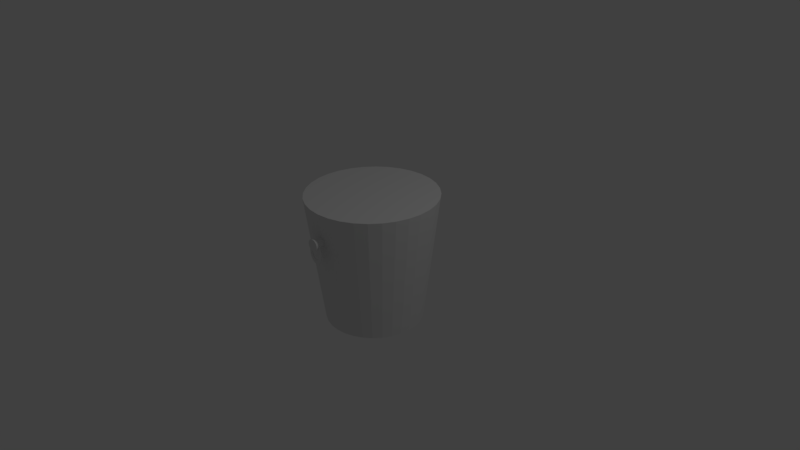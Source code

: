 # Source: ishink.blend  (saved by Blender 2.77.0; exported with 4.5.12 LTS)
import bpy
from mathutils import Matrix  # noqa: F401  (used for matrix-valued properties, if any)

bpy.ops.wm.read_factory_settings(use_empty=True)
scene = bpy.context.scene
scene.name = 'Scene'

# ---- collections
col_collection_1 = bpy.data.collections.new('Collection 1'); scene.collection.children.link(col_collection_1)

# ---- materials (node trees are filled in below, after node groups)
mat_ishink1 = bpy.data.materials.new('ishink1')
mat_ishink1.alpha_threshold = 0.0
mat_ishink1.use_transparent_shadow = False
mat_ishink1.roughness = 0.5
mat_ishink1.specular_intensity = 1.0
mat_ishinktop = bpy.data.materials.new('ishinktop')
mat_ishinktop.alpha_threshold = 0.0
mat_ishinktop.use_transparent_shadow = False
mat_ishinktop.diffuse_color = (1.0, 1.0, 1.0, 1.0)
mat_ishinktop.roughness = 0.5
mat_ishinktop.specular_intensity = 0.0

# ---- material node trees

# ---- world
world_world = bpy.data.worlds.new('World'); scene.world = world_world
world_world.color = (0.05088, 0.05088, 0.05088)
world_world.use_sun_shadow = False
world_world.sun_shadow_jitter_overblur = 0.0
world_world.cycles.sampling_method = 'MANUAL'

# ---- cameras
cam_camera = bpy.data.cameras.new('Camera')
cam_camera.clip_end = 100.0
cam_camera.lens = 35.0
cam_camera.sensor_width = 32.0
cam_camera.sensor_height = 18.0
cam_camera.ortho_scale = 7.314
cam_camera.dof.focus_distance = 0.0
cam_camera.dof.aperture_fstop = 128.0

# ---- lights
light_lamp = bpy.data.lights.new('Lamp', 'POINT')
light_lamp.transmission_factor = 0.0
light_lamp.cutoff_distance = 30.0
light_lamp.energy = 100.0
light_lamp.shadow_buffer_clip_start = 1.001
light_lamp.shadow_soft_size = 0.1
light_lamp.shadow_maximum_resolution = 0.006
light_lamp.use_absolute_resolution = True

# ---- meshes
me_torus = bpy.data.meshes.new('Torus')
me_torus.from_pydata([(1.25, 0.0, 0.0), (1.192, 0.0, 0.1607), (1.043, 0.0, 0.2462), (0.875, 0.0, 0.2165), (0.7651, 0.0, 0.08551), (0.7651, 0.0, -0.08551), (0.875, 0.0, -0.2165), (1.043, 0.0, -0.2462), (1.192, 0.0, -0.1607), (1.207, 0.3235, 0.0), (1.151, 0.3084, 0.1607), (1.008, 0.2701, 0.2462), (0.8452, 0.2265, 0.2165), (0.739, 0.198, 0.08551), (0.739, 0.198, -0.08551), (0.8452, 0.2265, -0.2165), (1.008, 0.2701, -0.2462), (1.151, 0.3084, -0.1607), (1.083, 0.625, 0.0), (1.032, 0.5958, 0.1607), (0.9036, 0.5217, 0.2462), (0.7578, 0.4375, 0.2165), (0.6626, 0.3825, 0.08551), (0.6626, 0.3825, -0.08551), (0.7578, 0.4375, -0.2165), (0.9036, 0.5217, -0.2462), (1.032, 0.5958, -0.1607), (0.8839, 0.8839, 0.0), (0.8425, 0.8425, 0.1607), (0.7378, 0.7378, 0.2462), (0.6187, 0.6187, 0.2165), (0.541, 0.541, 0.08551), (0.541, 0.541, -0.08551), (0.6187, 0.6187, -0.2165), (0.7378, 0.7378, -0.2462), (0.8425, 0.8425, -0.1607), (0.625, 1.083, 0.0), (0.5958, 1.032, 0.1607), (0.5217, 0.9036, 0.2462), (0.4375, 0.7578, 0.2165), (0.3825, 0.6626, 0.08551), (0.3825, 0.6626, -0.08551), (0.4375, 0.7578, -0.2165), (0.5217, 0.9036, -0.2462), (0.5958, 1.032, -0.1607), (0.3235, 1.207, 0.0), (0.3084, 1.151, 0.1607), (0.2701, 1.008, 0.2462), (0.2265, 0.8452, 0.2165), (0.198, 0.739, 0.08551), (0.198, 0.739, -0.08551), (0.2265, 0.8452, -0.2165), (0.2701, 1.008, -0.2462), (0.3084, 1.151, -0.1607), (5.96e-08, 1.25, 0.0), (5.96e-08, 1.192, 0.1607), (5.96e-08, 1.043, 0.2462), (8.941e-08, 0.875, 0.2165), (5.96e-08, 0.7651, 0.08551), (5.96e-08, 0.7651, -0.08551), (8.941e-08, 0.875, -0.2165), (5.96e-08, 1.043, -0.2462), (5.96e-08, 1.192, -0.1607), (-0.3235, 1.207, 0.0), (-0.3084, 1.151, 0.1607), (-0.2701, 1.008, 0.2462), (-0.2265, 0.8452, 0.2165), (-0.198, 0.739, 0.08551), (-0.198, 0.739, -0.08551), (-0.2265, 0.8452, -0.2165), (-0.2701, 1.008, -0.2462), (-0.3084, 1.151, -0.1607), (-0.625, 1.083, 0.0), (-0.5958, 1.032, 0.1607), (-0.5217, 0.9036, 0.2462), (-0.4375, 0.7578, 0.2165), (-0.3825, 0.6626, 0.08551), (-0.3825, 0.6626, -0.08551), (-0.4375, 0.7578, -0.2165), (-0.5217, 0.9036, -0.2462), (-0.5958, 1.032, -0.1607), (-0.8839, 0.8839, 0.0), (-0.8425, 0.8425, 0.1607), (-0.7378, 0.7378, 0.2462), (-0.6187, 0.6187, 0.2165), (-0.541, 0.541, 0.08551), (-0.541, 0.541, -0.08551), (-0.6187, 0.6187, -0.2165), (-0.7378, 0.7378, -0.2462), (-0.8425, 0.8425, -0.1607), (-1.083, 0.625, 0.0), (-1.032, 0.5958, 0.1607), (-0.9036, 0.5217, 0.2462), (-0.7578, 0.4375, 0.2165), (-0.6626, 0.3825, 0.08551), (-0.6626, 0.3825, -0.08551), (-0.7578, 0.4375, -0.2165), (-0.9036, 0.5217, -0.2462), (-1.032, 0.5958, -0.1607), (-1.207, 0.3235, 0.0), (-1.151, 0.3084, 0.1607), (-1.008, 0.2701, 0.2462), (-0.8452, 0.2265, 0.2165), (-0.739, 0.198, 0.08551), (-0.739, 0.198, -0.08551), (-0.8452, 0.2265, -0.2165), (-1.008, 0.2701, -0.2462), (-1.151, 0.3084, -0.1607), (-1.25, 1.093e-07, 0.0), (-1.192, 1.042e-07, 0.1607), (-1.043, 9.122e-08, 0.2462), (-0.875, 7.649e-08, 0.2165), (-0.7651, 6.689e-08, 0.08551), (-0.7651, 6.689e-08, -0.08551), (-0.875, 7.649e-08, -0.2165), (-1.043, 9.122e-08, -0.2462), (-1.192, 1.042e-07, -0.1607), (-1.207, -0.3235, 0.0), (-1.151, -0.3084, 0.1607), (-1.008, -0.2701, 0.2462), (-0.8452, -0.2265, 0.2165), (-0.739, -0.198, 0.08551), (-0.739, -0.198, -0.08551), (-0.8452, -0.2265, -0.2165), (-1.008, -0.2701, -0.2462), (-1.151, -0.3084, -0.1607), (-1.083, -0.625, 0.0), (-1.032, -0.5958, 0.1607), (-0.9036, -0.5217, 0.2462), (-0.7578, -0.4375, 0.2165), (-0.6626, -0.3825, 0.08551), (-0.6626, -0.3825, -0.08551), (-0.7578, -0.4375, -0.2165), (-0.9036, -0.5217, -0.2462), (-1.032, -0.5958, -0.1607), (-0.8839, -0.8839, 0.0), (-0.8425, -0.8425, 0.1607), (-0.7378, -0.7378, 0.2462), (-0.6187, -0.6187, 0.2165), (-0.541, -0.541, 0.08551), (-0.541, -0.541, -0.08551), (-0.6187, -0.6187, -0.2165), (-0.7378, -0.7378, -0.2462), (-0.8425, -0.8425, -0.1607), (-0.625, -1.083, 0.0), (-0.5958, -1.032, 0.1607), (-0.5217, -0.9036, 0.2462), (-0.4375, -0.7578, 0.2165), (-0.3825, -0.6626, 0.08551), (-0.3825, -0.6626, -0.08551), (-0.4375, -0.7578, -0.2165), (-0.5217, -0.9036, -0.2462), (-0.5958, -1.032, -0.1607), (-0.3235, -1.207, 0.0), (-0.3084, -1.151, 0.1607), (-0.2701, -1.008, 0.2462), (-0.2265, -0.8452, 0.2165), (-0.198, -0.739, 0.08551), (-0.198, -0.739, -0.08551), (-0.2265, -0.8452, -0.2165), (-0.2701, -1.008, -0.2462), (-0.3084, -1.151, -0.1607), (5.96e-08, -1.25, 0.0), (5.96e-08, -1.192, 0.1607), (5.96e-08, -1.043, 0.2462), (8.941e-08, -0.875, 0.2165), (5.96e-08, -0.7651, 0.08551), (5.96e-08, -0.7651, -0.08551), (8.941e-08, -0.875, -0.2165), (5.96e-08, -1.043, -0.2462), (5.96e-08, -1.192, -0.1607), (0.3235, -1.207, 0.0), (0.3084, -1.151, 0.1607), (0.2701, -1.008, 0.2462), (0.2265, -0.8452, 0.2165), (0.198, -0.739, 0.08551), (0.198, -0.739, -0.08551), (0.2265, -0.8452, -0.2165), (0.2701, -1.008, -0.2462), (0.3084, -1.151, -0.1607), (0.625, -1.083, 0.0), (0.5958, -1.032, 0.1607), (0.5217, -0.9036, 0.2462), (0.4375, -0.7578, 0.2165), (0.3825, -0.6626, 0.08551), (0.3825, -0.6626, -0.08551), (0.4375, -0.7578, -0.2165), (0.5217, -0.9036, -0.2462), (0.5958, -1.032, -0.1607), (0.8839, -0.8839, 0.0), (0.8425, -0.8425, 0.1607), (0.7378, -0.7378, 0.2462), (0.6187, -0.6187, 0.2165), (0.541, -0.541, 0.08551), (0.541, -0.541, -0.08551), (0.6187, -0.6187, -0.2165), (0.7378, -0.7378, -0.2462), (0.8425, -0.8425, -0.1607), (1.083, -0.625, 0.0), (1.032, -0.5958, 0.1607), (0.9036, -0.5217, 0.2462), (0.7578, -0.4375, 0.2165), (0.6626, -0.3825, 0.08551), (0.6626, -0.3825, -0.08551), (0.7578, -0.4375, -0.2165), (0.9036, -0.5217, -0.2462), (1.032, -0.5958, -0.1607), (1.207, -0.3235, 0.0), (1.151, -0.3084, 0.1607), (1.008, -0.2701, 0.2462), (0.8452, -0.2265, 0.2165), (0.739, -0.198, 0.08551), (0.739, -0.198, -0.08551), (0.8452, -0.2265, -0.2165), (1.008, -0.2701, -0.2462), (1.151, -0.3084, -0.1607)], [], [(0, 9, 10, 1), (1, 10, 11, 2), (2, 11, 12, 3), (3, 12, 13, 4), (4, 13, 14, 5), (5, 14, 15, 6), (6, 15, 16, 7), (7, 16, 17, 8), (0, 8, 17, 9), (9, 18, 19, 10), (10, 19, 20, 11), (11, 20, 21, 12), (12, 21, 22, 13), (13, 22, 23, 14), (14, 23, 24, 15), (15, 24, 25, 16), (16, 25, 26, 17), (17, 26, 18, 9), (18, 27, 28, 19), (19, 28, 29, 20), (20, 29, 30, 21), (21, 30, 31, 22), (22, 31, 32, 23), (23, 32, 33, 24), (24, 33, 34, 25), (25, 34, 35, 26), (26, 35, 27, 18), (27, 36, 37, 28), (28, 37, 38, 29), (29, 38, 39, 30), (30, 39, 40, 31), (31, 40, 41, 32), (32, 41, 42, 33), (33, 42, 43, 34), (34, 43, 44, 35), (35, 44, 36, 27), (36, 45, 46, 37), (37, 46, 47, 38), (38, 47, 48, 39), (39, 48, 49, 40), (40, 49, 50, 41), (41, 50, 51, 42), (42, 51, 52, 43), (43, 52, 53, 44), (44, 53, 45, 36), (45, 54, 55, 46), (46, 55, 56, 47), (47, 56, 57, 48), (48, 57, 58, 49), (49, 58, 59, 50), (50, 59, 60, 51), (51, 60, 61, 52), (52, 61, 62, 53), (53, 62, 54, 45), (54, 63, 64, 55), (55, 64, 65, 56), (56, 65, 66, 57), (57, 66, 67, 58), (58, 67, 68, 59), (59, 68, 69, 60), (60, 69, 70, 61), (61, 70, 71, 62), (62, 71, 63, 54), (63, 72, 73, 64), (64, 73, 74, 65), (65, 74, 75, 66), (66, 75, 76, 67), (67, 76, 77, 68), (68, 77, 78, 69), (69, 78, 79, 70), (70, 79, 80, 71), (71, 80, 72, 63), (72, 81, 82, 73), (73, 82, 83, 74), (74, 83, 84, 75), (75, 84, 85, 76), (76, 85, 86, 77), (77, 86, 87, 78), (78, 87, 88, 79), (79, 88, 89, 80), (80, 89, 81, 72), (81, 90, 91, 82), (82, 91, 92, 83), (83, 92, 93, 84), (84, 93, 94, 85), (85, 94, 95, 86), (86, 95, 96, 87), (87, 96, 97, 88), (88, 97, 98, 89), (89, 98, 90, 81), (90, 99, 100, 91), (91, 100, 101, 92), (92, 101, 102, 93), (93, 102, 103, 94), (94, 103, 104, 95), (95, 104, 105, 96), (96, 105, 106, 97), (97, 106, 107, 98), (98, 107, 99, 90), (99, 108, 109, 100), (100, 109, 110, 101), (101, 110, 111, 102), (102, 111, 112, 103), (103, 112, 113, 104), (104, 113, 114, 105), (105, 114, 115, 106), (106, 115, 116, 107), (107, 116, 108, 99), (108, 117, 118, 109), (109, 118, 119, 110), (110, 119, 120, 111), (111, 120, 121, 112), (112, 121, 122, 113), (113, 122, 123, 114), (114, 123, 124, 115), (115, 124, 125, 116), (116, 125, 117, 108), (117, 126, 127, 118), (118, 127, 128, 119), (119, 128, 129, 120), (120, 129, 130, 121), (121, 130, 131, 122), (122, 131, 132, 123), (123, 132, 133, 124), (124, 133, 134, 125), (125, 134, 126, 117), (126, 135, 136, 127), (127, 136, 137, 128), (128, 137, 138, 129), (129, 138, 139, 130), (130, 139, 140, 131), (131, 140, 141, 132), (132, 141, 142, 133), (133, 142, 143, 134), (134, 143, 135, 126), (135, 144, 145, 136), (136, 145, 146, 137), (137, 146, 147, 138), (138, 147, 148, 139), (139, 148, 149, 140), (140, 149, 150, 141), (141, 150, 151, 142), (142, 151, 152, 143), (143, 152, 144, 135), (144, 153, 154, 145), (145, 154, 155, 146), (146, 155, 156, 147), (147, 156, 157, 148), (148, 157, 158, 149), (149, 158, 159, 150), (150, 159, 160, 151), (151, 160, 161, 152), (152, 161, 153, 144), (153, 162, 163, 154), (154, 163, 164, 155), (155, 164, 165, 156), (156, 165, 166, 157), (157, 166, 167, 158), (158, 167, 168, 159), (159, 168, 169, 160), (160, 169, 170, 161), (161, 170, 162, 153), (162, 171, 172, 163), (163, 172, 173, 164), (164, 173, 174, 165), (165, 174, 175, 166), (166, 175, 176, 167), (167, 176, 177, 168), (168, 177, 178, 169), (169, 178, 179, 170), (170, 179, 171, 162), (171, 180, 181, 172), (172, 181, 182, 173), (173, 182, 183, 174), (174, 183, 184, 175), (175, 184, 185, 176), (176, 185, 186, 177), (177, 186, 187, 178), (178, 187, 188, 179), (179, 188, 180, 171), (180, 189, 190, 181), (181, 190, 191, 182), (182, 191, 192, 183), (183, 192, 193, 184), (184, 193, 194, 185), (185, 194, 195, 186), (186, 195, 196, 187), (187, 196, 197, 188), (188, 197, 189, 180), (189, 198, 199, 190), (190, 199, 200, 191), (191, 200, 201, 192), (192, 201, 202, 193), (193, 202, 203, 194), (194, 203, 204, 195), (195, 204, 205, 196), (196, 205, 206, 197), (197, 206, 198, 189), (198, 207, 208, 199), (199, 208, 209, 200), (200, 209, 210, 201), (201, 210, 211, 202), (202, 211, 212, 203), (203, 212, 213, 204), (204, 213, 214, 205), (205, 214, 215, 206), (206, 215, 207, 198), (207, 0, 1, 208), (208, 1, 2, 209), (209, 2, 3, 210), (210, 3, 4, 211), (211, 4, 5, 212), (212, 5, 6, 213), (213, 6, 7, 214), (214, 7, 8, 215), (215, 8, 0, 207)])
me_torus.materials.append(mat_ishink1)
me_torus.use_remesh_preserve_volume = False
me_torus.use_remesh_preserve_attributes = False
me_torus.use_mirror_vertex_groups = False
me_torus.update()
me_cylinder_001 = bpy.data.meshes.new('Cylinder.001')
me_cylinder_001.from_pydata([(-1.545, 0.1409, -0.1409), (-1.545, 0.09714, 0.1409), (-1.518, 0.1382, -0.1409), (-1.527, 0.09528, 0.1409), (-1.492, 0.1302, -0.1409), (-1.508, 0.08975, 0.1409), (-1.467, 0.1172, -0.1409), (-1.492, 0.08077, 0.1409), (-1.446, 0.09966, -0.1409), (-1.477, 0.06869, 0.1409), (-1.428, 0.0783, -0.1409), (-1.465, 0.05397, 0.1409), (-1.415, 0.05394, -0.1409), (-1.456, 0.03717, 0.1409), (-1.407, 0.0275, -0.1409), (-1.45, 0.01895, 0.1409), (-1.405, 2.731e-07, -0.1409), (-1.448, 2.822e-07, 0.1409), (-1.407, -0.0275, -0.1409), (-1.45, -0.01895, 0.1409), (-1.415, -0.05394, -0.1409), (-1.456, -0.03717, 0.1409), (-1.428, -0.0783, -0.1409), (-1.465, -0.05397, 0.1409), (-1.446, -0.09966, -0.1409), (-1.477, -0.06869, 0.1409), (-1.467, -0.1172, -0.1409), (-1.492, -0.08077, 0.1409), (-1.492, -0.1302, -0.1409), (-1.508, -0.08975, 0.1409), (-1.518, -0.1382, -0.1409), (-1.527, -0.09527, 0.1409), (-1.545, -0.1409, -0.1409), (-1.545, -0.09714, 0.1409), (-1.573, -0.1382, -0.1409), (-1.564, -0.09527, 0.1409), (-1.599, -0.1302, -0.1409), (-1.583, -0.08975, 0.1409), (-1.624, -0.1172, -0.1409), (-1.599, -0.08077, 0.1409), (-1.645, -0.09966, -0.1409), (-1.614, -0.06869, 0.1409), (-1.663, -0.0783, -0.1409), (-1.626, -0.05397, 0.1409), (-1.676, -0.05394, -0.1409), (-1.635, -0.03717, 0.1409), (-1.684, -0.0275, -0.1409), (-1.641, -0.01895, 0.1409), (-1.686, 3.985e-07, -0.1409), (-1.643, 3.687e-07, 0.1409), (-1.684, 0.0275, -0.1409), (-1.641, 0.01895, 0.1409), (-1.676, 0.05394, -0.1409), (-1.635, 0.03717, 0.1409), (-1.663, 0.0783, -0.1409), (-1.626, 0.05397, 0.1409), (-1.645, 0.09966, -0.1409), (-1.614, 0.06869, 0.1409), (-1.624, 0.1172, -0.1409), (-1.599, 0.08077, 0.1409), (-1.599, 0.1302, -0.1409), (-1.583, 0.08975, 0.1409), (-1.573, 0.1382, -0.1409), (-1.564, 0.09528, 0.1409)], [], [(0, 1, 3, 2), (2, 3, 5, 4), (4, 5, 7, 6), (6, 7, 9, 8), (8, 9, 11, 10), (10, 11, 13, 12), (12, 13, 15, 14), (14, 15, 17, 16), (16, 17, 19, 18), (18, 19, 21, 20), (20, 21, 23, 22), (22, 23, 25, 24), (24, 25, 27, 26), (26, 27, 29, 28), (28, 29, 31, 30), (30, 31, 33, 32), (32, 33, 35, 34), (34, 35, 37, 36), (36, 37, 39, 38), (38, 39, 41, 40), (40, 41, 43, 42), (42, 43, 45, 44), (44, 45, 47, 46), (46, 47, 49, 48), (48, 49, 51, 50), (50, 51, 53, 52), (52, 53, 55, 54), (54, 55, 57, 56), (56, 57, 59, 58), (58, 59, 61, 60), (3, 1, 63, 61, 59, 57, 55, 53, 51, 49, 47, 45, 43, 41, 39, 37, 35, 33, 31, 29, 27, 25, 23, 21, 19, 17, 15, 13, 11, 9, 7, 5), (60, 61, 63, 62), (62, 63, 1, 0), (0, 2, 4, 6, 8, 10, 12, 14, 16, 18, 20, 22, 24, 26, 28, 30, 32, 34, 36, 38, 40, 42, 44, 46, 48, 50, 52, 54, 56, 58, 60, 62)])
me_cylinder_001.materials.append(mat_ishink1)
me_cylinder_001.use_remesh_preserve_volume = False
me_cylinder_001.use_remesh_preserve_attributes = False
me_cylinder_001.use_mirror_vertex_groups = False
me_cylinder_001.update()
me_cylinder = bpy.data.meshes.new('Cylinder')
me_cylinder.from_pydata([(4.548e-08, 0.6471, -0.8847), (1.468e-11, 0.8624, 0.8847), (0.1262, 0.6347, -0.8847), (0.1682, 0.8458, 0.8847), (0.2476, 0.5978, -0.8847), (0.33, 0.7967, 0.8847), (0.3595, 0.538, -0.8847), (0.4791, 0.717, 0.8847), (0.4576, 0.4576, -0.8847), (0.6098, 0.6098, 0.8847), (0.538, 0.3595, -0.8847), (0.717, 0.4791, 0.8847), (0.5978, 0.2476, -0.8847), (0.7967, 0.33, 0.8847), (0.6347, 0.1262, -0.8847), (0.8458, 0.1682, 0.8847), (0.6471, 1.496e-07, -0.8847), (0.8624, 1.076e-07, 0.8847), (0.6347, -0.1262, -0.8847), (0.8458, -0.1682, 0.8847), (0.5978, -0.2476, -0.8847), (0.7967, -0.33, 0.8847), (0.538, -0.3595, -0.8847), (0.717, -0.4791, 0.8847), (0.4576, -0.4576, -0.8847), (0.6098, -0.6098, 0.8847), (0.3595, -0.538, -0.8847), (0.4791, -0.717, 0.8847), (0.2476, -0.5978, -0.8847), (0.33, -0.7967, 0.8847), (0.1262, -0.6347, -0.8847), (0.1682, -0.8458, 0.8847), (-1.654e-07, -0.6471, -0.8847), (-2.81e-07, -0.8624, 0.8847), (-0.1262, -0.6347, -0.8847), (-0.1682, -0.8458, 0.8847), (-0.2476, -0.5978, -0.8847), (-0.33, -0.7967, 0.8847), (-0.3595, -0.538, -0.8847), (-0.4791, -0.717, 0.8847), (-0.4576, -0.4576, -0.8847), (-0.6098, -0.6098, 0.8847), (-0.538, -0.3595, -0.8847), (-0.717, -0.4791, 0.8847), (-0.5978, -0.2476, -0.8847), (-0.7967, -0.33, 0.8847), (-0.6347, -0.1262, -0.8847), (-0.8458, -0.1682, 0.8847), (-0.6471, 7.256e-07, -0.8847), (-0.8624, 8.752e-07, 0.8847), (-0.6347, 0.1262, -0.8847), (-0.8458, 0.1682, 0.8847), (-0.5978, 0.2476, -0.8847), (-0.7967, 0.33, 0.8847), (-0.538, 0.3595, -0.8847), (-0.717, 0.4791, 0.8847), (-0.4576, 0.4576, -0.8847), (-0.6098, 0.6098, 0.8847), (-0.3595, 0.538, -0.8847), (-0.4791, 0.717, 0.8847), (-0.2476, 0.5978, -0.8847), (-0.33, 0.7967, 0.8847), (-0.1262, 0.6347, -0.8847), (-0.1682, 0.8458, 0.8847)], [], [(0, 1, 3, 2), (2, 3, 5, 4), (4, 5, 7, 6), (6, 7, 9, 8), (8, 9, 11, 10), (10, 11, 13, 12), (12, 13, 15, 14), (14, 15, 17, 16), (16, 17, 19, 18), (18, 19, 21, 20), (20, 21, 23, 22), (22, 23, 25, 24), (24, 25, 27, 26), (26, 27, 29, 28), (28, 29, 31, 30), (30, 31, 33, 32), (32, 33, 35, 34), (34, 35, 37, 36), (36, 37, 39, 38), (38, 39, 41, 40), (40, 41, 43, 42), (42, 43, 45, 44), (44, 45, 47, 46), (46, 47, 49, 48), (48, 49, 51, 50), (50, 51, 53, 52), (52, 53, 55, 54), (54, 55, 57, 56), (56, 57, 59, 58), (58, 59, 61, 60), (3, 1, 63, 61, 59, 57, 55, 53, 51, 49, 47, 45, 43, 41, 39, 37, 35, 33, 31, 29, 27, 25, 23, 21, 19, 17, 15, 13, 11, 9, 7, 5), (60, 61, 63, 62), (62, 63, 1, 0), (0, 2, 4, 6, 8, 10, 12, 14, 16, 18, 20, 22, 24, 26, 28, 30, 32, 34, 36, 38, 40, 42, 44, 46, 48, 50, 52, 54, 56, 58, 60, 62)])
me_cylinder.materials.append(mat_ishink1)
me_cylinder.materials.append(mat_ishinktop)
me_cylinder.use_remesh_preserve_volume = False
me_cylinder.use_remesh_preserve_attributes = False
me_cylinder.use_mirror_vertex_groups = False
me_cylinder.update()
me_cylinder_002 = bpy.data.meshes.new('Cylinder.002')
me_cylinder_002.from_pydata([(-1.545, 0.1409, -0.1409), (-1.545, 0.09714, 0.1409), (-1.518, 0.1382, -0.1409), (-1.527, 0.09528, 0.1409), (-1.492, 0.1302, -0.1409), (-1.508, 0.08975, 0.1409), (-1.467, 0.1172, -0.1409), (-1.492, 0.08077, 0.1409), (-1.446, 0.09966, -0.1409), (-1.477, 0.06869, 0.1409), (-1.428, 0.0783, -0.1409), (-1.465, 0.05397, 0.1409), (-1.415, 0.05394, -0.1409), (-1.456, 0.03717, 0.1409), (-1.407, 0.0275, -0.1409), (-1.45, 0.01895, 0.1409), (-1.405, 2.731e-07, -0.1409), (-1.448, 2.822e-07, 0.1409), (-1.407, -0.0275, -0.1409), (-1.45, -0.01895, 0.1409), (-1.415, -0.05394, -0.1409), (-1.456, -0.03717, 0.1409), (-1.428, -0.0783, -0.1409), (-1.465, -0.05397, 0.1409), (-1.446, -0.09966, -0.1409), (-1.477, -0.06869, 0.1409), (-1.467, -0.1172, -0.1409), (-1.492, -0.08077, 0.1409), (-1.492, -0.1302, -0.1409), (-1.508, -0.08975, 0.1409), (-1.518, -0.1382, -0.1409), (-1.527, -0.09527, 0.1409), (-1.545, -0.1409, -0.1409), (-1.545, -0.09714, 0.1409), (-1.573, -0.1382, -0.1409), (-1.564, -0.09527, 0.1409), (-1.599, -0.1302, -0.1409), (-1.583, -0.08975, 0.1409), (-1.624, -0.1172, -0.1409), (-1.599, -0.08077, 0.1409), (-1.645, -0.09966, -0.1409), (-1.614, -0.06869, 0.1409), (-1.663, -0.0783, -0.1409), (-1.626, -0.05397, 0.1409), (-1.676, -0.05394, -0.1409), (-1.635, -0.03717, 0.1409), (-1.684, -0.0275, -0.1409), (-1.641, -0.01895, 0.1409), (-1.686, 3.985e-07, -0.1409), (-1.643, 3.687e-07, 0.1409), (-1.684, 0.0275, -0.1409), (-1.641, 0.01895, 0.1409), (-1.676, 0.05394, -0.1409), (-1.635, 0.03717, 0.1409), (-1.663, 0.0783, -0.1409), (-1.626, 0.05397, 0.1409), (-1.645, 0.09966, -0.1409), (-1.614, 0.06869, 0.1409), (-1.624, 0.1172, -0.1409), (-1.599, 0.08077, 0.1409), (-1.599, 0.1302, -0.1409), (-1.583, 0.08975, 0.1409), (-1.573, 0.1382, -0.1409), (-1.564, 0.09528, 0.1409)], [], [(0, 1, 3, 2), (2, 3, 5, 4), (4, 5, 7, 6), (6, 7, 9, 8), (8, 9, 11, 10), (10, 11, 13, 12), (12, 13, 15, 14), (14, 15, 17, 16), (16, 17, 19, 18), (18, 19, 21, 20), (20, 21, 23, 22), (22, 23, 25, 24), (24, 25, 27, 26), (26, 27, 29, 28), (28, 29, 31, 30), (30, 31, 33, 32), (32, 33, 35, 34), (34, 35, 37, 36), (36, 37, 39, 38), (38, 39, 41, 40), (40, 41, 43, 42), (42, 43, 45, 44), (44, 45, 47, 46), (46, 47, 49, 48), (48, 49, 51, 50), (50, 51, 53, 52), (52, 53, 55, 54), (54, 55, 57, 56), (56, 57, 59, 58), (58, 59, 61, 60), (3, 1, 63, 61, 59, 57, 55, 53, 51, 49, 47, 45, 43, 41, 39, 37, 35, 33, 31, 29, 27, 25, 23, 21, 19, 17, 15, 13, 11, 9, 7, 5), (60, 61, 63, 62), (62, 63, 1, 0), (0, 2, 4, 6, 8, 10, 12, 14, 16, 18, 20, 22, 24, 26, 28, 30, 32, 34, 36, 38, 40, 42, 44, 46, 48, 50, 52, 54, 56, 58, 60, 62)])
me_cylinder_002.materials.append(mat_ishink1)
me_cylinder_002.use_remesh_preserve_volume = False
me_cylinder_002.use_remesh_preserve_attributes = False
me_cylinder_002.use_mirror_vertex_groups = False
me_cylinder_002.update()
me_torus_001 = bpy.data.meshes.new('Torus.001')
me_torus_001.from_pydata([(1.25, 0.0, 0.0), (1.192, 0.0, 0.1607), (1.043, 0.0, 0.2462), (0.875, 0.0, 0.2165), (0.7651, 0.0, 0.08551), (0.7651, 0.0, -0.08551), (0.875, 0.0, -0.2165), (1.043, 0.0, -0.2462), (1.192, 0.0, -0.1607), (1.207, 0.3235, 0.0), (1.151, 0.3084, 0.1607), (1.008, 0.2701, 0.2462), (0.8452, 0.2265, 0.2165), (0.739, 0.198, 0.08551), (0.739, 0.198, -0.08551), (0.8452, 0.2265, -0.2165), (1.008, 0.2701, -0.2462), (1.151, 0.3084, -0.1607), (1.083, 0.625, 0.0), (1.032, 0.5958, 0.1607), (0.9036, 0.5217, 0.2462), (0.7578, 0.4375, 0.2165), (0.6626, 0.3825, 0.08551), (0.6626, 0.3825, -0.08551), (0.7578, 0.4375, -0.2165), (0.9036, 0.5217, -0.2462), (1.032, 0.5958, -0.1607), (0.8839, 0.8839, 0.0), (0.8425, 0.8425, 0.1607), (0.7378, 0.7378, 0.2462), (0.6187, 0.6187, 0.2165), (0.541, 0.541, 0.08551), (0.541, 0.541, -0.08551), (0.6187, 0.6187, -0.2165), (0.7378, 0.7378, -0.2462), (0.8425, 0.8425, -0.1607), (0.625, 1.083, 0.0), (0.5958, 1.032, 0.1607), (0.5217, 0.9036, 0.2462), (0.4375, 0.7578, 0.2165), (0.3825, 0.6626, 0.08551), (0.3825, 0.6626, -0.08551), (0.4375, 0.7578, -0.2165), (0.5217, 0.9036, -0.2462), (0.5958, 1.032, -0.1607), (0.3235, 1.207, 0.0), (0.3084, 1.151, 0.1607), (0.2701, 1.008, 0.2462), (0.2265, 0.8452, 0.2165), (0.198, 0.739, 0.08551), (0.198, 0.739, -0.08551), (0.2265, 0.8452, -0.2165), (0.2701, 1.008, -0.2462), (0.3084, 1.151, -0.1607), (5.96e-08, 1.25, 0.0), (5.96e-08, 1.192, 0.1607), (5.96e-08, 1.043, 0.2462), (8.941e-08, 0.875, 0.2165), (5.96e-08, 0.7651, 0.08551), (5.96e-08, 0.7651, -0.08551), (8.941e-08, 0.875, -0.2165), (5.96e-08, 1.043, -0.2462), (5.96e-08, 1.192, -0.1607), (-0.3235, 1.207, 0.0), (-0.3084, 1.151, 0.1607), (-0.2701, 1.008, 0.2462), (-0.2265, 0.8452, 0.2165), (-0.198, 0.739, 0.08551), (-0.198, 0.739, -0.08551), (-0.2265, 0.8452, -0.2165), (-0.2701, 1.008, -0.2462), (-0.3084, 1.151, -0.1607), (-0.625, 1.083, 0.0), (-0.5958, 1.032, 0.1607), (-0.5217, 0.9036, 0.2462), (-0.4375, 0.7578, 0.2165), (-0.3825, 0.6626, 0.08551), (-0.3825, 0.6626, -0.08551), (-0.4375, 0.7578, -0.2165), (-0.5217, 0.9036, -0.2462), (-0.5958, 1.032, -0.1607), (-0.8839, 0.8839, 0.0), (-0.8425, 0.8425, 0.1607), (-0.7378, 0.7378, 0.2462), (-0.6187, 0.6187, 0.2165), (-0.541, 0.541, 0.08551), (-0.541, 0.541, -0.08551), (-0.6187, 0.6187, -0.2165), (-0.7378, 0.7378, -0.2462), (-0.8425, 0.8425, -0.1607), (-1.083, 0.625, 0.0), (-1.032, 0.5958, 0.1607), (-0.9036, 0.5217, 0.2462), (-0.7578, 0.4375, 0.2165), (-0.6626, 0.3825, 0.08551), (-0.6626, 0.3825, -0.08551), (-0.7578, 0.4375, -0.2165), (-0.9036, 0.5217, -0.2462), (-1.032, 0.5958, -0.1607), (-1.207, 0.3235, 0.0), (-1.151, 0.3084, 0.1607), (-1.008, 0.2701, 0.2462), (-0.8452, 0.2265, 0.2165), (-0.739, 0.198, 0.08551), (-0.739, 0.198, -0.08551), (-0.8452, 0.2265, -0.2165), (-1.008, 0.2701, -0.2462), (-1.151, 0.3084, -0.1607), (-1.25, 1.093e-07, 0.0), (-1.192, 1.042e-07, 0.1607), (-1.043, 9.122e-08, 0.2462), (-0.875, 7.649e-08, 0.2165), (-0.7651, 6.689e-08, 0.08551), (-0.7651, 6.689e-08, -0.08551), (-0.875, 7.649e-08, -0.2165), (-1.043, 9.122e-08, -0.2462), (-1.192, 1.042e-07, -0.1607), (-1.207, -0.3235, 0.0), (-1.151, -0.3084, 0.1607), (-1.008, -0.2701, 0.2462), (-0.8452, -0.2265, 0.2165), (-0.739, -0.198, 0.08551), (-0.739, -0.198, -0.08551), (-0.8452, -0.2265, -0.2165), (-1.008, -0.2701, -0.2462), (-1.151, -0.3084, -0.1607), (-1.083, -0.625, 0.0), (-1.032, -0.5958, 0.1607), (-0.9036, -0.5217, 0.2462), (-0.7578, -0.4375, 0.2165), (-0.6626, -0.3825, 0.08551), (-0.6626, -0.3825, -0.08551), (-0.7578, -0.4375, -0.2165), (-0.9036, -0.5217, -0.2462), (-1.032, -0.5958, -0.1607), (-0.8839, -0.8839, 0.0), (-0.8425, -0.8425, 0.1607), (-0.7378, -0.7378, 0.2462), (-0.6187, -0.6187, 0.2165), (-0.541, -0.541, 0.08551), (-0.541, -0.541, -0.08551), (-0.6187, -0.6187, -0.2165), (-0.7378, -0.7378, -0.2462), (-0.8425, -0.8425, -0.1607), (-0.625, -1.083, 0.0), (-0.5958, -1.032, 0.1607), (-0.5217, -0.9036, 0.2462), (-0.4375, -0.7578, 0.2165), (-0.3825, -0.6626, 0.08551), (-0.3825, -0.6626, -0.08551), (-0.4375, -0.7578, -0.2165), (-0.5217, -0.9036, -0.2462), (-0.5958, -1.032, -0.1607), (-0.3235, -1.207, 0.0), (-0.3084, -1.151, 0.1607), (-0.2701, -1.008, 0.2462), (-0.2265, -0.8452, 0.2165), (-0.198, -0.739, 0.08551), (-0.198, -0.739, -0.08551), (-0.2265, -0.8452, -0.2165), (-0.2701, -1.008, -0.2462), (-0.3084, -1.151, -0.1607), (5.96e-08, -1.25, 0.0), (5.96e-08, -1.192, 0.1607), (5.96e-08, -1.043, 0.2462), (8.941e-08, -0.875, 0.2165), (5.96e-08, -0.7651, 0.08551), (5.96e-08, -0.7651, -0.08551), (8.941e-08, -0.875, -0.2165), (5.96e-08, -1.043, -0.2462), (5.96e-08, -1.192, -0.1607), (0.3235, -1.207, 0.0), (0.3084, -1.151, 0.1607), (0.2701, -1.008, 0.2462), (0.2265, -0.8452, 0.2165), (0.198, -0.739, 0.08551), (0.198, -0.739, -0.08551), (0.2265, -0.8452, -0.2165), (0.2701, -1.008, -0.2462), (0.3084, -1.151, -0.1607), (0.625, -1.083, 0.0), (0.5958, -1.032, 0.1607), (0.5217, -0.9036, 0.2462), (0.4375, -0.7578, 0.2165), (0.3825, -0.6626, 0.08551), (0.3825, -0.6626, -0.08551), (0.4375, -0.7578, -0.2165), (0.5217, -0.9036, -0.2462), (0.5958, -1.032, -0.1607), (0.8839, -0.8839, 0.0), (0.8425, -0.8425, 0.1607), (0.7378, -0.7378, 0.2462), (0.6187, -0.6187, 0.2165), (0.541, -0.541, 0.08551), (0.541, -0.541, -0.08551), (0.6187, -0.6187, -0.2165), (0.7378, -0.7378, -0.2462), (0.8425, -0.8425, -0.1607), (1.083, -0.625, 0.0), (1.032, -0.5958, 0.1607), (0.9036, -0.5217, 0.2462), (0.7578, -0.4375, 0.2165), (0.6626, -0.3825, 0.08551), (0.6626, -0.3825, -0.08551), (0.7578, -0.4375, -0.2165), (0.9036, -0.5217, -0.2462), (1.032, -0.5958, -0.1607), (1.207, -0.3235, 0.0), (1.151, -0.3084, 0.1607), (1.008, -0.2701, 0.2462), (0.8452, -0.2265, 0.2165), (0.739, -0.198, 0.08551), (0.739, -0.198, -0.08551), (0.8452, -0.2265, -0.2165), (1.008, -0.2701, -0.2462), (1.151, -0.3084, -0.1607)], [], [(0, 9, 10, 1), (1, 10, 11, 2), (2, 11, 12, 3), (3, 12, 13, 4), (4, 13, 14, 5), (5, 14, 15, 6), (6, 15, 16, 7), (7, 16, 17, 8), (0, 8, 17, 9), (9, 18, 19, 10), (10, 19, 20, 11), (11, 20, 21, 12), (12, 21, 22, 13), (13, 22, 23, 14), (14, 23, 24, 15), (15, 24, 25, 16), (16, 25, 26, 17), (17, 26, 18, 9), (18, 27, 28, 19), (19, 28, 29, 20), (20, 29, 30, 21), (21, 30, 31, 22), (22, 31, 32, 23), (23, 32, 33, 24), (24, 33, 34, 25), (25, 34, 35, 26), (26, 35, 27, 18), (27, 36, 37, 28), (28, 37, 38, 29), (29, 38, 39, 30), (30, 39, 40, 31), (31, 40, 41, 32), (32, 41, 42, 33), (33, 42, 43, 34), (34, 43, 44, 35), (35, 44, 36, 27), (36, 45, 46, 37), (37, 46, 47, 38), (38, 47, 48, 39), (39, 48, 49, 40), (40, 49, 50, 41), (41, 50, 51, 42), (42, 51, 52, 43), (43, 52, 53, 44), (44, 53, 45, 36), (45, 54, 55, 46), (46, 55, 56, 47), (47, 56, 57, 48), (48, 57, 58, 49), (49, 58, 59, 50), (50, 59, 60, 51), (51, 60, 61, 52), (52, 61, 62, 53), (53, 62, 54, 45), (54, 63, 64, 55), (55, 64, 65, 56), (56, 65, 66, 57), (57, 66, 67, 58), (58, 67, 68, 59), (59, 68, 69, 60), (60, 69, 70, 61), (61, 70, 71, 62), (62, 71, 63, 54), (63, 72, 73, 64), (64, 73, 74, 65), (65, 74, 75, 66), (66, 75, 76, 67), (67, 76, 77, 68), (68, 77, 78, 69), (69, 78, 79, 70), (70, 79, 80, 71), (71, 80, 72, 63), (72, 81, 82, 73), (73, 82, 83, 74), (74, 83, 84, 75), (75, 84, 85, 76), (76, 85, 86, 77), (77, 86, 87, 78), (78, 87, 88, 79), (79, 88, 89, 80), (80, 89, 81, 72), (81, 90, 91, 82), (82, 91, 92, 83), (83, 92, 93, 84), (84, 93, 94, 85), (85, 94, 95, 86), (86, 95, 96, 87), (87, 96, 97, 88), (88, 97, 98, 89), (89, 98, 90, 81), (90, 99, 100, 91), (91, 100, 101, 92), (92, 101, 102, 93), (93, 102, 103, 94), (94, 103, 104, 95), (95, 104, 105, 96), (96, 105, 106, 97), (97, 106, 107, 98), (98, 107, 99, 90), (99, 108, 109, 100), (100, 109, 110, 101), (101, 110, 111, 102), (102, 111, 112, 103), (103, 112, 113, 104), (104, 113, 114, 105), (105, 114, 115, 106), (106, 115, 116, 107), (107, 116, 108, 99), (108, 117, 118, 109), (109, 118, 119, 110), (110, 119, 120, 111), (111, 120, 121, 112), (112, 121, 122, 113), (113, 122, 123, 114), (114, 123, 124, 115), (115, 124, 125, 116), (116, 125, 117, 108), (117, 126, 127, 118), (118, 127, 128, 119), (119, 128, 129, 120), (120, 129, 130, 121), (121, 130, 131, 122), (122, 131, 132, 123), (123, 132, 133, 124), (124, 133, 134, 125), (125, 134, 126, 117), (126, 135, 136, 127), (127, 136, 137, 128), (128, 137, 138, 129), (129, 138, 139, 130), (130, 139, 140, 131), (131, 140, 141, 132), (132, 141, 142, 133), (133, 142, 143, 134), (134, 143, 135, 126), (135, 144, 145, 136), (136, 145, 146, 137), (137, 146, 147, 138), (138, 147, 148, 139), (139, 148, 149, 140), (140, 149, 150, 141), (141, 150, 151, 142), (142, 151, 152, 143), (143, 152, 144, 135), (144, 153, 154, 145), (145, 154, 155, 146), (146, 155, 156, 147), (147, 156, 157, 148), (148, 157, 158, 149), (149, 158, 159, 150), (150, 159, 160, 151), (151, 160, 161, 152), (152, 161, 153, 144), (153, 162, 163, 154), (154, 163, 164, 155), (155, 164, 165, 156), (156, 165, 166, 157), (157, 166, 167, 158), (158, 167, 168, 159), (159, 168, 169, 160), (160, 169, 170, 161), (161, 170, 162, 153), (162, 171, 172, 163), (163, 172, 173, 164), (164, 173, 174, 165), (165, 174, 175, 166), (166, 175, 176, 167), (167, 176, 177, 168), (168, 177, 178, 169), (169, 178, 179, 170), (170, 179, 171, 162), (171, 180, 181, 172), (172, 181, 182, 173), (173, 182, 183, 174), (174, 183, 184, 175), (175, 184, 185, 176), (176, 185, 186, 177), (177, 186, 187, 178), (178, 187, 188, 179), (179, 188, 180, 171), (180, 189, 190, 181), (181, 190, 191, 182), (182, 191, 192, 183), (183, 192, 193, 184), (184, 193, 194, 185), (185, 194, 195, 186), (186, 195, 196, 187), (187, 196, 197, 188), (188, 197, 189, 180), (189, 198, 199, 190), (190, 199, 200, 191), (191, 200, 201, 192), (192, 201, 202, 193), (193, 202, 203, 194), (194, 203, 204, 195), (195, 204, 205, 196), (196, 205, 206, 197), (197, 206, 198, 189), (198, 207, 208, 199), (199, 208, 209, 200), (200, 209, 210, 201), (201, 210, 211, 202), (202, 211, 212, 203), (203, 212, 213, 204), (204, 213, 214, 205), (205, 214, 215, 206), (206, 215, 207, 198), (207, 0, 1, 208), (208, 1, 2, 209), (209, 2, 3, 210), (210, 3, 4, 211), (211, 4, 5, 212), (212, 5, 6, 213), (213, 6, 7, 214), (214, 7, 8, 215), (215, 8, 0, 207)])
me_torus_001.materials.append(mat_ishink1)
me_torus_001.use_remesh_preserve_volume = False
me_torus_001.use_remesh_preserve_attributes = False
me_torus_001.use_mirror_vertex_groups = False
me_torus_001.update()

# ---- objects
ob_torus = bpy.data.objects.new('Torus', me_torus)
ob_cylinder_001 = bpy.data.objects.new('Cylinder.001', me_cylinder_001)
ob_cylinder = bpy.data.objects.new('Cylinder', me_cylinder)
ob_lamp = bpy.data.objects.new('Lamp', light_lamp)
ob_camera = bpy.data.objects.new('Camera', cam_camera)
ob_cylinder_002 = bpy.data.objects.new('Cylinder.002', me_cylinder_002)
ob_torus_001 = bpy.data.objects.new('Torus.001', me_torus_001)

# ---- transforms, parenting, visibility, modifiers, constraints
ob_torus.location = (-0.02414, 0.8855, 0.3496)
ob_torus.rotation_euler = (1.571, -0.0, 0.0)
ob_torus.scale = (0.08375, 0.1201, 0.06102)
ob_torus.lineart.crease_threshold = 0.0
ob_cylinder_001.location = (0.8203, -0.8785, 0.4756)
ob_cylinder_001.rotation_euler = (-1.573, 0.0, 0.0)
ob_cylinder_001.scale = (0.538, 0.538, 0.538)
ob_cylinder_001.lineart.crease_threshold = 0.0
ob_cylinder.location = (0.0, 0.0, 0.0)
ob_cylinder.scale = (1.0, 1.0, 0.97)
ob_cylinder.lineart.crease_threshold = 0.0
_m = ob_cylinder.modifiers.new('Decimate', 'DECIMATE')
ob_lamp.location = (4.076, 1.005, 5.904)
ob_lamp.rotation_euler = (0.6503, 0.05522, 1.866)
ob_lamp.lock_rotations_4d = False
ob_lamp.empty_display_type = 'ARROWS'
ob_lamp.color = (0.0, 0.0, 0.0, 0.0)
ob_lamp.lineart.crease_threshold = 0.0
ob_camera.location = (7.481, -6.508, 5.344)
ob_camera.rotation_euler = (1.109, 0.01082, 0.8149)
ob_camera.lock_rotations_4d = False
ob_camera.empty_display_type = 'ARROWS'
ob_camera.color = (0.0, 0.0, 0.0, 0.0)
ob_camera.display_type = 'WIRE'
ob_camera.lineart.crease_threshold = 0.0
ob_cylinder_002.location = (0.8203, 0.8762, 0.4756)
ob_cylinder_002.rotation_euler = (-4.735, 0.0, 0.0)
ob_cylinder_002.scale = (0.538, 0.538, 0.538)
ob_cylinder_002.lineart.crease_threshold = 0.0
ob_torus_001.location = (-0.02414, -0.8998, 0.3496)
ob_torus_001.rotation_euler = (1.571, -0.0, 0.0)
ob_torus_001.scale = (0.08375, 0.1201, 0.06102)
ob_torus_001.lineart.crease_threshold = 0.0

# ---- collection membership
col_collection_1.objects.link(ob_torus)
col_collection_1.objects.link(ob_cylinder_001)
col_collection_1.objects.link(ob_cylinder)
col_collection_1.objects.link(ob_lamp)
col_collection_1.objects.link(ob_camera)
col_collection_1.objects.link(ob_cylinder_002)
col_collection_1.objects.link(ob_torus_001)

# ---- scene / render settings (as saved in the file)
scene.camera = ob_camera
scene.frame_start = 1; scene.frame_end = 250; scene.frame_set(1)
scene.render.engine = 'BLENDER_EEVEE_NEXT'
scene.render.resolution_percentage = 50
scene.render.dither_intensity = 0.0
scene.cycles.use_denoising = False
scene.cycles.samples = 128
scene.cycles.sampling_pattern = 'TABULATED_SOBOL'
scene.cycles.light_sampling_threshold = 0.0
scene.cycles.use_adaptive_sampling = False
scene.cycles.use_light_tree = False
scene.cycles.blur_glossy = 0.0
scene.cycles.sample_clamp_indirect = 0.0
scene.view_settings.view_transform = 'Standard'
bpy.context.view_layer.update()
